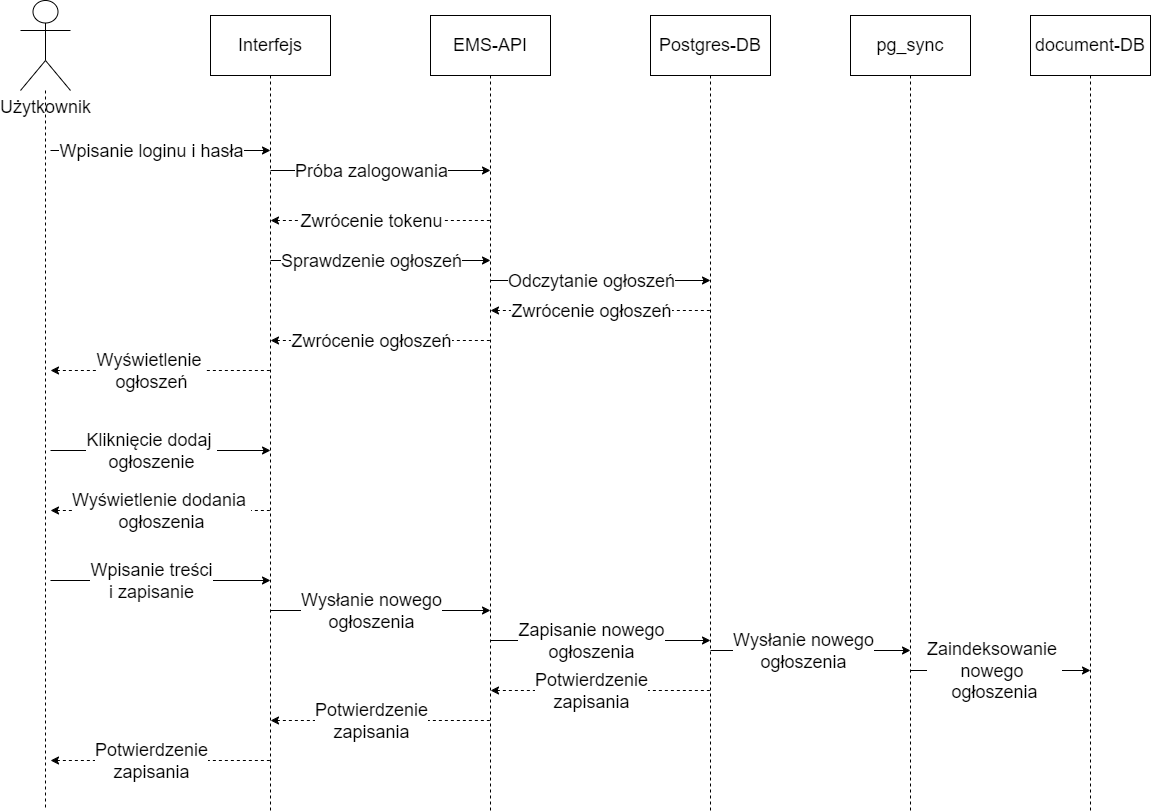

The diagram above was exported from draw.io. Its source (the exported page's mxGraphModel, read from the mxfile embedded in the PNG):
<mxGraphModel dx="1434" dy="836" grid="1" gridSize="10" guides="1" tooltips="1" connect="1" arrows="1" fold="1" page="1" pageScale="1" pageWidth="827" pageHeight="1169" math="0" shadow="0">
  <root>
    <mxCell id="0" />
    <mxCell id="1" parent="0" />
    <mxCell id="GNpIzhdDaTqDEomrBRHa-7" style="edgeStyle=orthogonalEdgeStyle;rounded=0;orthogonalLoop=1;jettySize=auto;html=1;endArrow=none;endFill=0;dashed=1;" parent="1" source="GNpIzhdDaTqDEomrBRHa-1" edge="1">
      <mxGeometry relative="1" as="geometry">
        <mxPoint x="115" y="880" as="targetPoint" />
      </mxGeometry>
    </mxCell>
    <mxCell id="GNpIzhdDaTqDEomrBRHa-1" value="&lt;font style=&quot;font-size: 18px;&quot;&gt;Użytkownik&lt;/font&gt;" style="shape=umlActor;verticalLabelPosition=bottom;verticalAlign=top;html=1;outlineConnect=0;" parent="1" vertex="1">
      <mxGeometry x="90" y="70" width="50" height="90" as="geometry" />
    </mxCell>
    <mxCell id="GNpIzhdDaTqDEomrBRHa-8" style="edgeStyle=orthogonalEdgeStyle;rounded=0;orthogonalLoop=1;jettySize=auto;html=1;endArrow=none;endFill=0;dashed=1;" parent="1" source="GNpIzhdDaTqDEomrBRHa-2" edge="1">
      <mxGeometry relative="1" as="geometry">
        <mxPoint x="340" y="880" as="targetPoint" />
      </mxGeometry>
    </mxCell>
    <mxCell id="GNpIzhdDaTqDEomrBRHa-2" value="&lt;font style=&quot;font-size: 18px;&quot;&gt;Interfejs&lt;/font&gt;" style="rounded=0;whiteSpace=wrap;html=1;" parent="1" vertex="1">
      <mxGeometry x="280" y="85" width="120" height="60" as="geometry" />
    </mxCell>
    <mxCell id="GNpIzhdDaTqDEomrBRHa-9" style="edgeStyle=orthogonalEdgeStyle;rounded=0;orthogonalLoop=1;jettySize=auto;html=1;exitX=0.5;exitY=1;exitDx=0;exitDy=0;endArrow=none;endFill=0;dashed=1;" parent="1" source="GNpIzhdDaTqDEomrBRHa-3" edge="1">
      <mxGeometry relative="1" as="geometry">
        <mxPoint x="560" y="880" as="targetPoint" />
      </mxGeometry>
    </mxCell>
    <mxCell id="GNpIzhdDaTqDEomrBRHa-3" value="&lt;font style=&quot;font-size: 18px;&quot;&gt;EMS-API&lt;/font&gt;" style="rounded=0;whiteSpace=wrap;html=1;" parent="1" vertex="1">
      <mxGeometry x="500" y="85" width="120" height="60" as="geometry" />
    </mxCell>
    <mxCell id="GNpIzhdDaTqDEomrBRHa-10" style="edgeStyle=orthogonalEdgeStyle;rounded=0;orthogonalLoop=1;jettySize=auto;html=1;endArrow=none;endFill=0;dashed=1;" parent="1" source="GNpIzhdDaTqDEomrBRHa-4" edge="1">
      <mxGeometry relative="1" as="geometry">
        <mxPoint x="780" y="880" as="targetPoint" />
      </mxGeometry>
    </mxCell>
    <mxCell id="GNpIzhdDaTqDEomrBRHa-4" value="&lt;font style=&quot;font-size: 18px;&quot;&gt;Postgres-DB&lt;/font&gt;" style="rounded=0;whiteSpace=wrap;html=1;" parent="1" vertex="1">
      <mxGeometry x="720" y="85" width="120" height="60" as="geometry" />
    </mxCell>
    <mxCell id="GNpIzhdDaTqDEomrBRHa-11" style="edgeStyle=orthogonalEdgeStyle;rounded=0;orthogonalLoop=1;jettySize=auto;html=1;exitX=0.5;exitY=1;exitDx=0;exitDy=0;endArrow=none;endFill=0;dashed=1;" parent="1" source="GNpIzhdDaTqDEomrBRHa-5" edge="1">
      <mxGeometry relative="1" as="geometry">
        <mxPoint x="980" y="880" as="targetPoint" />
      </mxGeometry>
    </mxCell>
    <mxCell id="GNpIzhdDaTqDEomrBRHa-5" value="&lt;font style=&quot;font-size: 18px;&quot;&gt;pg_sync&lt;/font&gt;" style="rounded=0;whiteSpace=wrap;html=1;" parent="1" vertex="1">
      <mxGeometry x="920" y="85" width="120" height="60" as="geometry" />
    </mxCell>
    <mxCell id="GNpIzhdDaTqDEomrBRHa-12" style="edgeStyle=orthogonalEdgeStyle;rounded=0;orthogonalLoop=1;jettySize=auto;html=1;exitX=0.5;exitY=1;exitDx=0;exitDy=0;endArrow=none;endFill=0;dashed=1;" parent="1" source="GNpIzhdDaTqDEomrBRHa-6" edge="1">
      <mxGeometry relative="1" as="geometry">
        <mxPoint x="1160" y="880" as="targetPoint" />
      </mxGeometry>
    </mxCell>
    <mxCell id="GNpIzhdDaTqDEomrBRHa-6" value="&lt;font style=&quot;font-size: 18px;&quot;&gt;document-DB&lt;/font&gt;" style="rounded=0;whiteSpace=wrap;html=1;" parent="1" vertex="1">
      <mxGeometry x="1100" y="85" width="120" height="60" as="geometry" />
    </mxCell>
    <mxCell id="GNpIzhdDaTqDEomrBRHa-13" value="" style="endArrow=classic;html=1;rounded=0;" parent="1" edge="1">
      <mxGeometry width="50" height="50" relative="1" as="geometry">
        <mxPoint x="120" y="220" as="sourcePoint" />
        <mxPoint x="340" y="220" as="targetPoint" />
      </mxGeometry>
    </mxCell>
    <mxCell id="GNpIzhdDaTqDEomrBRHa-14" value="&lt;font style=&quot;font-size: 18px;&quot;&gt;Wpisanie loginu i hasła&lt;/font&gt;" style="edgeLabel;html=1;align=center;verticalAlign=middle;resizable=0;points=[];" parent="GNpIzhdDaTqDEomrBRHa-13" vertex="1" connectable="0">
      <mxGeometry x="-0.1727" y="-1" relative="1" as="geometry">
        <mxPoint x="9" y="-1" as="offset" />
      </mxGeometry>
    </mxCell>
    <mxCell id="GNpIzhdDaTqDEomrBRHa-15" value="" style="endArrow=classic;html=1;rounded=0;" parent="1" edge="1">
      <mxGeometry width="50" height="50" relative="1" as="geometry">
        <mxPoint x="340" y="240" as="sourcePoint" />
        <mxPoint x="560" y="240" as="targetPoint" />
      </mxGeometry>
    </mxCell>
    <mxCell id="GNpIzhdDaTqDEomrBRHa-16" value="&lt;font style=&quot;font-size: 18px;&quot;&gt;Próba zalogowania&lt;/font&gt;" style="edgeLabel;html=1;align=center;verticalAlign=middle;resizable=0;points=[];" parent="GNpIzhdDaTqDEomrBRHa-15" vertex="1" connectable="0">
      <mxGeometry x="-0.1727" y="-1" relative="1" as="geometry">
        <mxPoint x="9" y="-1" as="offset" />
      </mxGeometry>
    </mxCell>
    <mxCell id="GNpIzhdDaTqDEomrBRHa-17" value="" style="endArrow=none;html=1;rounded=0;endFill=0;startArrow=classic;startFill=1;dashed=1;" parent="1" edge="1">
      <mxGeometry width="50" height="50" relative="1" as="geometry">
        <mxPoint x="340" y="290" as="sourcePoint" />
        <mxPoint x="560" y="290" as="targetPoint" />
      </mxGeometry>
    </mxCell>
    <mxCell id="GNpIzhdDaTqDEomrBRHa-18" value="&lt;font style=&quot;font-size: 18px;&quot;&gt;Zwrócenie tokenu&lt;/font&gt;" style="edgeLabel;html=1;align=center;verticalAlign=middle;resizable=0;points=[];" parent="GNpIzhdDaTqDEomrBRHa-17" vertex="1" connectable="0">
      <mxGeometry x="-0.1727" y="-1" relative="1" as="geometry">
        <mxPoint x="9" y="-1" as="offset" />
      </mxGeometry>
    </mxCell>
    <mxCell id="GNpIzhdDaTqDEomrBRHa-20" value="" style="endArrow=classic;html=1;rounded=0;" parent="1" edge="1">
      <mxGeometry width="50" height="50" relative="1" as="geometry">
        <mxPoint x="120.03" y="520" as="sourcePoint" />
        <mxPoint x="340.03" y="520" as="targetPoint" />
      </mxGeometry>
    </mxCell>
    <mxCell id="GNpIzhdDaTqDEomrBRHa-21" value="&lt;font style=&quot;font-size: 18px;&quot;&gt;Kliknięcie dodaj&amp;nbsp;&lt;/font&gt;&lt;div&gt;&lt;font style=&quot;font-size: 18px;&quot;&gt;ogłoszenie&lt;/font&gt;&lt;/div&gt;" style="edgeLabel;html=1;align=center;verticalAlign=middle;resizable=0;points=[];" parent="GNpIzhdDaTqDEomrBRHa-20" vertex="1" connectable="0">
      <mxGeometry x="-0.1727" y="-1" relative="1" as="geometry">
        <mxPoint x="9" y="-1" as="offset" />
      </mxGeometry>
    </mxCell>
    <mxCell id="GNpIzhdDaTqDEomrBRHa-22" value="" style="endArrow=none;html=1;rounded=0;endFill=0;startArrow=classic;startFill=1;dashed=1;" parent="1" edge="1">
      <mxGeometry width="50" height="50" relative="1" as="geometry">
        <mxPoint x="120" y="440" as="sourcePoint" />
        <mxPoint x="340" y="440" as="targetPoint" />
      </mxGeometry>
    </mxCell>
    <mxCell id="GNpIzhdDaTqDEomrBRHa-23" value="&lt;font style=&quot;font-size: 18px;&quot;&gt;Wyświetlenie&amp;nbsp;&lt;/font&gt;&lt;div&gt;&lt;font style=&quot;font-size: 18px;&quot;&gt;ogłoszeń&lt;/font&gt;&lt;/div&gt;" style="edgeLabel;html=1;align=center;verticalAlign=middle;resizable=0;points=[];" parent="GNpIzhdDaTqDEomrBRHa-22" vertex="1" connectable="0">
      <mxGeometry x="-0.1727" y="-1" relative="1" as="geometry">
        <mxPoint x="9" y="-1" as="offset" />
      </mxGeometry>
    </mxCell>
    <mxCell id="GNpIzhdDaTqDEomrBRHa-24" value="" style="endArrow=classic;html=1;rounded=0;" parent="1" edge="1">
      <mxGeometry width="50" height="50" relative="1" as="geometry">
        <mxPoint x="340" y="330" as="sourcePoint" />
        <mxPoint x="560" y="330" as="targetPoint" />
      </mxGeometry>
    </mxCell>
    <mxCell id="GNpIzhdDaTqDEomrBRHa-25" value="&lt;font style=&quot;font-size: 18px;&quot;&gt;Sprawdzenie ogłoszeń&lt;/font&gt;" style="edgeLabel;html=1;align=center;verticalAlign=middle;resizable=0;points=[];" parent="GNpIzhdDaTqDEomrBRHa-24" vertex="1" connectable="0">
      <mxGeometry x="-0.1727" y="-1" relative="1" as="geometry">
        <mxPoint x="9" y="-1" as="offset" />
      </mxGeometry>
    </mxCell>
    <mxCell id="GNpIzhdDaTqDEomrBRHa-26" value="" style="endArrow=classic;html=1;rounded=0;" parent="1" edge="1">
      <mxGeometry width="50" height="50" relative="1" as="geometry">
        <mxPoint x="560" y="350" as="sourcePoint" />
        <mxPoint x="780" y="350" as="targetPoint" />
      </mxGeometry>
    </mxCell>
    <mxCell id="GNpIzhdDaTqDEomrBRHa-27" value="&lt;font style=&quot;font-size: 18px;&quot;&gt;Odczytanie ogłoszeń&lt;/font&gt;" style="edgeLabel;html=1;align=center;verticalAlign=middle;resizable=0;points=[];" parent="GNpIzhdDaTqDEomrBRHa-26" vertex="1" connectable="0">
      <mxGeometry x="-0.1727" y="-1" relative="1" as="geometry">
        <mxPoint x="9" y="-1" as="offset" />
      </mxGeometry>
    </mxCell>
    <mxCell id="GNpIzhdDaTqDEomrBRHa-29" value="" style="endArrow=none;html=1;rounded=0;endFill=0;startArrow=classic;startFill=1;dashed=1;" parent="1" edge="1">
      <mxGeometry width="50" height="50" relative="1" as="geometry">
        <mxPoint x="560" y="380" as="sourcePoint" />
        <mxPoint x="780" y="380" as="targetPoint" />
      </mxGeometry>
    </mxCell>
    <mxCell id="GNpIzhdDaTqDEomrBRHa-30" value="&lt;font style=&quot;font-size: 18px;&quot;&gt;Zwrócenie ogłoszeń&lt;/font&gt;" style="edgeLabel;html=1;align=center;verticalAlign=middle;resizable=0;points=[];" parent="GNpIzhdDaTqDEomrBRHa-29" vertex="1" connectable="0">
      <mxGeometry x="-0.1727" y="-1" relative="1" as="geometry">
        <mxPoint x="9" y="-1" as="offset" />
      </mxGeometry>
    </mxCell>
    <mxCell id="GNpIzhdDaTqDEomrBRHa-31" value="" style="endArrow=none;html=1;rounded=0;endFill=0;startArrow=classic;startFill=1;dashed=1;" parent="1" edge="1">
      <mxGeometry width="50" height="50" relative="1" as="geometry">
        <mxPoint x="340" y="410" as="sourcePoint" />
        <mxPoint x="560" y="410" as="targetPoint" />
      </mxGeometry>
    </mxCell>
    <mxCell id="GNpIzhdDaTqDEomrBRHa-32" value="&lt;font style=&quot;font-size: 18px;&quot;&gt;Zwrócenie ogłoszeń&lt;/font&gt;" style="edgeLabel;html=1;align=center;verticalAlign=middle;resizable=0;points=[];" parent="GNpIzhdDaTqDEomrBRHa-31" vertex="1" connectable="0">
      <mxGeometry x="-0.1727" y="-1" relative="1" as="geometry">
        <mxPoint x="9" y="-1" as="offset" />
      </mxGeometry>
    </mxCell>
    <mxCell id="GNpIzhdDaTqDEomrBRHa-33" value="" style="endArrow=none;html=1;rounded=0;endFill=0;startArrow=classic;startFill=1;dashed=1;" parent="1" edge="1">
      <mxGeometry width="50" height="50" relative="1" as="geometry">
        <mxPoint x="120" y="580" as="sourcePoint" />
        <mxPoint x="340" y="580" as="targetPoint" />
      </mxGeometry>
    </mxCell>
    <mxCell id="GNpIzhdDaTqDEomrBRHa-34" value="&lt;font style=&quot;font-size: 18px;&quot;&gt;Wyświetlenie dodania&amp;nbsp;&lt;/font&gt;&lt;div&gt;&lt;font style=&quot;font-size: 18px;&quot;&gt;ogłoszenia&lt;/font&gt;&lt;/div&gt;" style="edgeLabel;html=1;align=center;verticalAlign=middle;resizable=0;points=[];" parent="GNpIzhdDaTqDEomrBRHa-33" vertex="1" connectable="0">
      <mxGeometry x="-0.1727" y="-1" relative="1" as="geometry">
        <mxPoint x="19" y="-1" as="offset" />
      </mxGeometry>
    </mxCell>
    <mxCell id="GNpIzhdDaTqDEomrBRHa-35" value="" style="endArrow=classic;html=1;rounded=0;" parent="1" edge="1">
      <mxGeometry width="50" height="50" relative="1" as="geometry">
        <mxPoint x="120" y="650" as="sourcePoint" />
        <mxPoint x="340" y="650" as="targetPoint" />
      </mxGeometry>
    </mxCell>
    <mxCell id="GNpIzhdDaTqDEomrBRHa-36" value="&lt;span style=&quot;font-size: 18px;&quot;&gt;Wpisanie treści&lt;/span&gt;&lt;div&gt;&lt;span style=&quot;font-size: 18px;&quot;&gt;i zapisanie&lt;/span&gt;&lt;/div&gt;" style="edgeLabel;html=1;align=center;verticalAlign=middle;resizable=0;points=[];" parent="GNpIzhdDaTqDEomrBRHa-35" vertex="1" connectable="0">
      <mxGeometry x="-0.1727" y="-1" relative="1" as="geometry">
        <mxPoint x="9" y="-1" as="offset" />
      </mxGeometry>
    </mxCell>
    <mxCell id="GNpIzhdDaTqDEomrBRHa-37" value="" style="endArrow=classic;html=1;rounded=0;" parent="1" edge="1">
      <mxGeometry width="50" height="50" relative="1" as="geometry">
        <mxPoint x="340" y="680" as="sourcePoint" />
        <mxPoint x="560" y="680" as="targetPoint" />
      </mxGeometry>
    </mxCell>
    <mxCell id="GNpIzhdDaTqDEomrBRHa-38" value="&lt;font style=&quot;font-size: 18px;&quot;&gt;Wysłanie nowego&lt;/font&gt;&lt;div&gt;&lt;font style=&quot;font-size: 18px;&quot;&gt;ogłoszenia&lt;/font&gt;&lt;/div&gt;" style="edgeLabel;html=1;align=center;verticalAlign=middle;resizable=0;points=[];" parent="GNpIzhdDaTqDEomrBRHa-37" vertex="1" connectable="0">
      <mxGeometry x="-0.1727" y="-1" relative="1" as="geometry">
        <mxPoint x="9" y="-1" as="offset" />
      </mxGeometry>
    </mxCell>
    <mxCell id="GNpIzhdDaTqDEomrBRHa-39" value="" style="endArrow=classic;html=1;rounded=0;" parent="1" edge="1">
      <mxGeometry width="50" height="50" relative="1" as="geometry">
        <mxPoint x="560" y="710" as="sourcePoint" />
        <mxPoint x="780" y="710" as="targetPoint" />
      </mxGeometry>
    </mxCell>
    <mxCell id="GNpIzhdDaTqDEomrBRHa-40" value="&lt;span style=&quot;font-size: 18px;&quot;&gt;Zapisanie nowego&lt;/span&gt;&lt;div&gt;&lt;span style=&quot;font-size: 18px;&quot;&gt;ogłoszenia&lt;/span&gt;&lt;/div&gt;" style="edgeLabel;html=1;align=center;verticalAlign=middle;resizable=0;points=[];" parent="GNpIzhdDaTqDEomrBRHa-39" vertex="1" connectable="0">
      <mxGeometry x="-0.1727" y="-1" relative="1" as="geometry">
        <mxPoint x="9" y="-1" as="offset" />
      </mxGeometry>
    </mxCell>
    <mxCell id="GNpIzhdDaTqDEomrBRHa-41" value="" style="endArrow=none;html=1;rounded=0;endFill=0;startArrow=classic;startFill=1;dashed=1;" parent="1" edge="1">
      <mxGeometry width="50" height="50" relative="1" as="geometry">
        <mxPoint x="560" y="760" as="sourcePoint" />
        <mxPoint x="780" y="760" as="targetPoint" />
      </mxGeometry>
    </mxCell>
    <mxCell id="GNpIzhdDaTqDEomrBRHa-42" value="&lt;font style=&quot;font-size: 18px;&quot;&gt;Potwierdzenie&lt;/font&gt;&lt;div&gt;&lt;font style=&quot;font-size: 18px;&quot;&gt;zapisania&lt;/font&gt;&lt;/div&gt;" style="edgeLabel;html=1;align=center;verticalAlign=middle;resizable=0;points=[];" parent="GNpIzhdDaTqDEomrBRHa-41" vertex="1" connectable="0">
      <mxGeometry x="-0.1727" y="-1" relative="1" as="geometry">
        <mxPoint x="9" y="-1" as="offset" />
      </mxGeometry>
    </mxCell>
    <mxCell id="GNpIzhdDaTqDEomrBRHa-43" value="" style="endArrow=none;html=1;rounded=0;endFill=0;startArrow=classic;startFill=1;dashed=1;" parent="1" edge="1">
      <mxGeometry width="50" height="50" relative="1" as="geometry">
        <mxPoint x="340" y="790" as="sourcePoint" />
        <mxPoint x="560" y="790" as="targetPoint" />
      </mxGeometry>
    </mxCell>
    <mxCell id="GNpIzhdDaTqDEomrBRHa-44" value="&lt;font style=&quot;font-size: 18px;&quot;&gt;Potwierdzenie&lt;/font&gt;&lt;div&gt;&lt;font style=&quot;font-size: 18px;&quot;&gt;zapisania&lt;/font&gt;&lt;/div&gt;" style="edgeLabel;html=1;align=center;verticalAlign=middle;resizable=0;points=[];" parent="GNpIzhdDaTqDEomrBRHa-43" vertex="1" connectable="0">
      <mxGeometry x="-0.1727" y="-1" relative="1" as="geometry">
        <mxPoint x="9" y="-1" as="offset" />
      </mxGeometry>
    </mxCell>
    <mxCell id="GNpIzhdDaTqDEomrBRHa-45" value="" style="endArrow=none;html=1;rounded=0;endFill=0;startArrow=classic;startFill=1;dashed=1;" parent="1" edge="1">
      <mxGeometry width="50" height="50" relative="1" as="geometry">
        <mxPoint x="120" y="830" as="sourcePoint" />
        <mxPoint x="340" y="830" as="targetPoint" />
      </mxGeometry>
    </mxCell>
    <mxCell id="GNpIzhdDaTqDEomrBRHa-46" value="&lt;font style=&quot;font-size: 18px;&quot;&gt;Potwierdzenie&lt;/font&gt;&lt;div&gt;&lt;font style=&quot;font-size: 18px;&quot;&gt;zapisania&lt;/font&gt;&lt;/div&gt;" style="edgeLabel;html=1;align=center;verticalAlign=middle;resizable=0;points=[];" parent="GNpIzhdDaTqDEomrBRHa-45" vertex="1" connectable="0">
      <mxGeometry x="-0.1727" y="-1" relative="1" as="geometry">
        <mxPoint x="9" y="-1" as="offset" />
      </mxGeometry>
    </mxCell>
    <mxCell id="GNpIzhdDaTqDEomrBRHa-47" value="" style="endArrow=classic;html=1;rounded=0;" parent="1" edge="1">
      <mxGeometry width="50" height="50" relative="1" as="geometry">
        <mxPoint x="780" y="720" as="sourcePoint" />
        <mxPoint x="980" y="720" as="targetPoint" />
      </mxGeometry>
    </mxCell>
    <mxCell id="GNpIzhdDaTqDEomrBRHa-48" value="&lt;span style=&quot;font-size: 18px;&quot;&gt;Wysłanie nowego&lt;/span&gt;&lt;div&gt;&lt;span style=&quot;font-size: 18px;&quot;&gt;ogłoszenia&lt;/span&gt;&lt;/div&gt;" style="edgeLabel;html=1;align=center;verticalAlign=middle;resizable=0;points=[];" parent="GNpIzhdDaTqDEomrBRHa-47" vertex="1" connectable="0">
      <mxGeometry x="-0.1727" y="-1" relative="1" as="geometry">
        <mxPoint x="9" y="-1" as="offset" />
      </mxGeometry>
    </mxCell>
    <mxCell id="GNpIzhdDaTqDEomrBRHa-49" value="" style="endArrow=classic;html=1;rounded=0;" parent="1" edge="1">
      <mxGeometry width="50" height="50" relative="1" as="geometry">
        <mxPoint x="980" y="740" as="sourcePoint" />
        <mxPoint x="1160" y="740" as="targetPoint" />
      </mxGeometry>
    </mxCell>
    <mxCell id="GNpIzhdDaTqDEomrBRHa-50" value="&lt;span style=&quot;font-size: 18px;&quot;&gt;Zaindeksowanie&amp;nbsp;&lt;/span&gt;&lt;div&gt;&lt;span style=&quot;font-size: 18px;&quot;&gt;nowego&amp;nbsp;&lt;/span&gt;&lt;/div&gt;&lt;div&gt;&lt;span style=&quot;font-size: 18px;&quot;&gt;ogłoszenia&lt;/span&gt;&lt;/div&gt;" style="edgeLabel;html=1;align=center;verticalAlign=middle;resizable=0;points=[];" parent="GNpIzhdDaTqDEomrBRHa-49" vertex="1" connectable="0">
      <mxGeometry x="-0.1727" y="-1" relative="1" as="geometry">
        <mxPoint x="9" y="-1" as="offset" />
      </mxGeometry>
    </mxCell>
  </root>
</mxGraphModel>